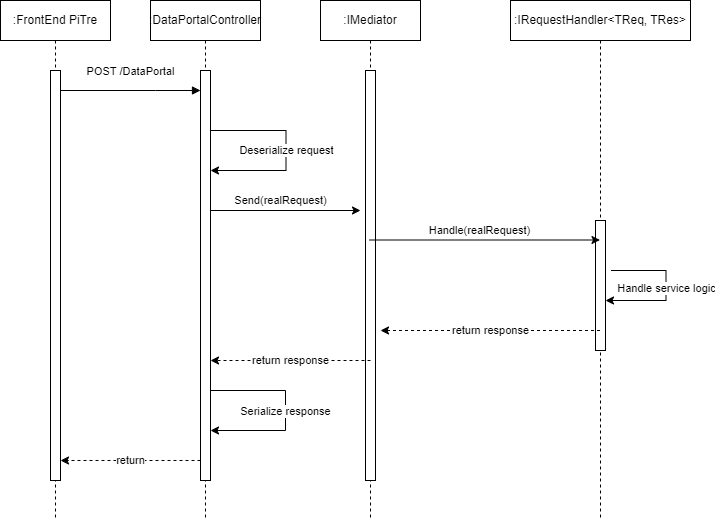

The diagram above was exported from draw.io. Its source (the exported page's mxGraphModel, read from the mxfile embedded in the PNG):
<mxGraphModel dx="1134" dy="600" grid="1" gridSize="10" guides="1" tooltips="1" connect="1" arrows="1" fold="1" page="1" pageScale="1" pageWidth="850" pageHeight="1100" math="0" shadow="0">
  <root>
    <mxCell id="0" />
    <mxCell id="1" parent="0" />
    <mxCell id="aM9ryv3xv72pqoxQDRHE-1" value=":DataPortalController" style="shape=umlLifeline;perimeter=lifelinePerimeter;whiteSpace=wrap;html=1;container=0;dropTarget=0;collapsible=0;recursiveResize=0;outlineConnect=0;portConstraint=eastwest;newEdgeStyle={&quot;edgeStyle&quot;:&quot;elbowEdgeStyle&quot;,&quot;elbow&quot;:&quot;vertical&quot;,&quot;curved&quot;:0,&quot;rounded&quot;:0};" parent="1" vertex="1">
      <mxGeometry x="250" y="100" width="110" height="520" as="geometry" />
    </mxCell>
    <mxCell id="aM9ryv3xv72pqoxQDRHE-2" value="" style="html=1;points=[];perimeter=orthogonalPerimeter;outlineConnect=0;targetShapes=umlLifeline;portConstraint=eastwest;newEdgeStyle={&quot;edgeStyle&quot;:&quot;elbowEdgeStyle&quot;,&quot;elbow&quot;:&quot;vertical&quot;,&quot;curved&quot;:0,&quot;rounded&quot;:0};" parent="aM9ryv3xv72pqoxQDRHE-1" vertex="1">
      <mxGeometry x="50" y="70" width="10" height="410" as="geometry" />
    </mxCell>
    <mxCell id="aM9ryv3xv72pqoxQDRHE-3" value="POST /DataPortal" style="html=1;verticalAlign=bottom;startArrow=oval;endArrow=block;startSize=8;edgeStyle=elbowEdgeStyle;elbow=vertical;curved=0;rounded=0;" parent="aM9ryv3xv72pqoxQDRHE-1" source="ce2BlAs156kf0MOuyShO-14" edge="1">
      <mxGeometry x="0.0406" y="10" relative="1" as="geometry">
        <mxPoint x="-15" y="90" as="sourcePoint" />
        <mxPoint x="50" y="90" as="targetPoint" />
        <mxPoint as="offset" />
      </mxGeometry>
    </mxCell>
    <mxCell id="aM9ryv3xv72pqoxQDRHE-5" value=":IMediator" style="shape=umlLifeline;perimeter=lifelinePerimeter;whiteSpace=wrap;html=1;container=0;dropTarget=0;collapsible=0;recursiveResize=0;outlineConnect=0;portConstraint=eastwest;newEdgeStyle={&quot;edgeStyle&quot;:&quot;elbowEdgeStyle&quot;,&quot;elbow&quot;:&quot;vertical&quot;,&quot;curved&quot;:0,&quot;rounded&quot;:0};" parent="1" vertex="1">
      <mxGeometry x="420" y="100" width="100" height="520" as="geometry" />
    </mxCell>
    <mxCell id="aM9ryv3xv72pqoxQDRHE-6" value="" style="html=1;points=[];perimeter=orthogonalPerimeter;outlineConnect=0;targetShapes=umlLifeline;portConstraint=eastwest;newEdgeStyle={&quot;edgeStyle&quot;:&quot;elbowEdgeStyle&quot;,&quot;elbow&quot;:&quot;vertical&quot;,&quot;curved&quot;:0,&quot;rounded&quot;:0};" parent="aM9ryv3xv72pqoxQDRHE-5" vertex="1">
      <mxGeometry x="45" y="70" width="10" height="410" as="geometry" />
    </mxCell>
    <mxCell id="ce2BlAs156kf0MOuyShO-1" value=":IRequestHandler&amp;lt;TReq, TRes&amp;gt;" style="shape=umlLifeline;perimeter=lifelinePerimeter;whiteSpace=wrap;html=1;container=0;dropTarget=0;collapsible=0;recursiveResize=0;outlineConnect=0;portConstraint=eastwest;newEdgeStyle={&quot;edgeStyle&quot;:&quot;elbowEdgeStyle&quot;,&quot;elbow&quot;:&quot;vertical&quot;,&quot;curved&quot;:0,&quot;rounded&quot;:0};" parent="1" vertex="1">
      <mxGeometry x="610" y="100" width="180" height="520" as="geometry" />
    </mxCell>
    <mxCell id="ce2BlAs156kf0MOuyShO-2" value="" style="html=1;points=[];perimeter=orthogonalPerimeter;outlineConnect=0;targetShapes=umlLifeline;portConstraint=eastwest;newEdgeStyle={&quot;edgeStyle&quot;:&quot;elbowEdgeStyle&quot;,&quot;elbow&quot;:&quot;vertical&quot;,&quot;curved&quot;:0,&quot;rounded&quot;:0};" parent="ce2BlAs156kf0MOuyShO-1" vertex="1">
      <mxGeometry x="85" y="220" width="10" height="130" as="geometry" />
    </mxCell>
    <mxCell id="ce2BlAs156kf0MOuyShO-9" value="Handle service logic" style="endArrow=classic;html=1;rounded=0;" parent="ce2BlAs156kf0MOuyShO-1" edge="1">
      <mxGeometry width="50" height="50" relative="1" as="geometry">
        <mxPoint x="100.5" y="270" as="sourcePoint" />
        <mxPoint x="95" y="300" as="targetPoint" />
        <Array as="points">
          <mxPoint x="155.5" y="270" />
          <mxPoint x="155.5" y="300" />
        </Array>
      </mxGeometry>
    </mxCell>
    <mxCell id="ce2BlAs156kf0MOuyShO-7" value="Handle(realRequest)" style="endArrow=classic;html=1;rounded=0;" parent="1" source="aM9ryv3xv72pqoxQDRHE-5" edge="1">
      <mxGeometry x="-0.0391" y="10" width="50" height="50" relative="1" as="geometry">
        <mxPoint x="500" y="340" as="sourcePoint" />
        <mxPoint x="699.5" y="339.5" as="targetPoint" />
        <mxPoint as="offset" />
      </mxGeometry>
    </mxCell>
    <mxCell id="ce2BlAs156kf0MOuyShO-8" value="Send(realRequest)" style="endArrow=classic;html=1;rounded=0;" parent="1" edge="1">
      <mxGeometry x="-0.0667" y="10" width="50" height="50" relative="1" as="geometry">
        <mxPoint x="310" y="310" as="sourcePoint" />
        <mxPoint x="460" y="310" as="targetPoint" />
        <mxPoint as="offset" />
      </mxGeometry>
    </mxCell>
    <mxCell id="ce2BlAs156kf0MOuyShO-10" value="return response" style="endArrow=classic;html=1;rounded=0;dashed=1;" parent="1" source="ce2BlAs156kf0MOuyShO-1" edge="1">
      <mxGeometry width="50" height="50" relative="1" as="geometry">
        <mxPoint x="640" y="430" as="sourcePoint" />
        <mxPoint x="480" y="430" as="targetPoint" />
      </mxGeometry>
    </mxCell>
    <mxCell id="ce2BlAs156kf0MOuyShO-11" value="Deserialize request" style="endArrow=classic;html=1;rounded=0;" parent="1" edge="1">
      <mxGeometry width="50" height="50" relative="1" as="geometry">
        <mxPoint x="310" y="230" as="sourcePoint" />
        <mxPoint x="310" y="270" as="targetPoint" />
        <Array as="points">
          <mxPoint x="385.5" y="230" />
          <mxPoint x="385.5" y="270" />
        </Array>
      </mxGeometry>
    </mxCell>
    <mxCell id="ce2BlAs156kf0MOuyShO-12" value="return response" style="endArrow=classic;html=1;rounded=0;dashed=1;" parent="1" edge="1">
      <mxGeometry width="50" height="50" relative="1" as="geometry">
        <mxPoint x="470" y="460" as="sourcePoint" />
        <mxPoint x="310" y="460" as="targetPoint" />
      </mxGeometry>
    </mxCell>
    <mxCell id="ce2BlAs156kf0MOuyShO-13" value="Serialize response" style="endArrow=classic;html=1;rounded=0;" parent="1" edge="1">
      <mxGeometry width="50" height="50" relative="1" as="geometry">
        <mxPoint x="310" y="490" as="sourcePoint" />
        <mxPoint x="310" y="530" as="targetPoint" />
        <Array as="points">
          <mxPoint x="385" y="490" />
          <mxPoint x="385" y="530" />
        </Array>
      </mxGeometry>
    </mxCell>
    <mxCell id="ce2BlAs156kf0MOuyShO-14" value=":FrontEnd PiTre" style="shape=umlLifeline;perimeter=lifelinePerimeter;whiteSpace=wrap;html=1;container=0;dropTarget=0;collapsible=0;recursiveResize=0;outlineConnect=0;portConstraint=eastwest;newEdgeStyle={&quot;edgeStyle&quot;:&quot;elbowEdgeStyle&quot;,&quot;elbow&quot;:&quot;vertical&quot;,&quot;curved&quot;:0,&quot;rounded&quot;:0};" parent="1" vertex="1">
      <mxGeometry x="100" y="100" width="110" height="520" as="geometry" />
    </mxCell>
    <mxCell id="ce2BlAs156kf0MOuyShO-15" value="" style="html=1;points=[];perimeter=orthogonalPerimeter;outlineConnect=0;targetShapes=umlLifeline;portConstraint=eastwest;newEdgeStyle={&quot;edgeStyle&quot;:&quot;elbowEdgeStyle&quot;,&quot;elbow&quot;:&quot;vertical&quot;,&quot;curved&quot;:0,&quot;rounded&quot;:0};" parent="ce2BlAs156kf0MOuyShO-14" vertex="1">
      <mxGeometry x="50" y="70" width="10" height="410" as="geometry" />
    </mxCell>
    <mxCell id="ce2BlAs156kf0MOuyShO-17" value="return" style="endArrow=classic;html=1;rounded=0;dashed=1;" parent="1" source="aM9ryv3xv72pqoxQDRHE-2" edge="1">
      <mxGeometry width="50" height="50" relative="1" as="geometry">
        <mxPoint x="290" y="560" as="sourcePoint" />
        <mxPoint x="160" y="560" as="targetPoint" />
      </mxGeometry>
    </mxCell>
  </root>
</mxGraphModel>